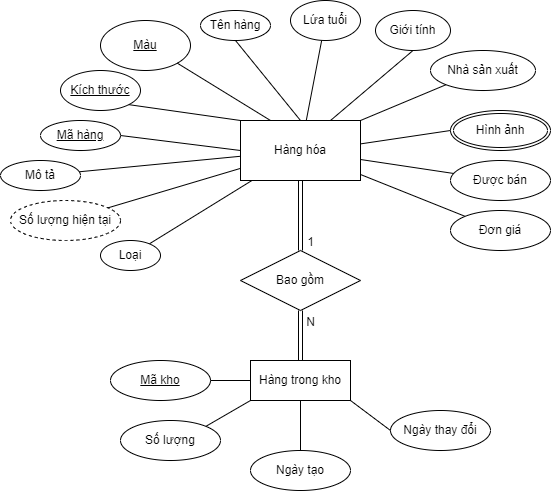

The diagram above was exported from draw.io. Its source (the exported page's mxGraphModel, read from the mxfile embedded in the PNG):
<mxGraphModel dx="1278" dy="579" grid="1" gridSize="10" guides="1" tooltips="1" connect="1" arrows="1" fold="1" page="1" pageScale="1" pageWidth="827" pageHeight="1169" math="0" shadow="0">
  <root>
    <mxCell id="0" />
    <mxCell id="1" parent="0" />
    <mxCell id="D4GUoMykNyIt0IoDjlOT-36" style="edgeStyle=none;rounded=0;orthogonalLoop=1;jettySize=auto;html=1;endArrow=none;endFill=0;" parent="1" source="ci6htwOI3ba4deX4zegy-1" target="D4GUoMykNyIt0IoDjlOT-35" edge="1">
      <mxGeometry relative="1" as="geometry" />
    </mxCell>
    <mxCell id="D4GUoMykNyIt0IoDjlOT-38" style="edgeStyle=none;rounded=0;orthogonalLoop=1;jettySize=auto;html=1;endArrow=none;endFill=0;" parent="1" source="ci6htwOI3ba4deX4zegy-1" target="D4GUoMykNyIt0IoDjlOT-37" edge="1">
      <mxGeometry relative="1" as="geometry" />
    </mxCell>
    <mxCell id="W3LT412h4D-2sJJv-a7t-2" style="rounded=0;orthogonalLoop=1;jettySize=auto;html=1;endArrow=none;endFill=0;" parent="1" source="ci6htwOI3ba4deX4zegy-1" target="W3LT412h4D-2sJJv-a7t-1" edge="1">
      <mxGeometry relative="1" as="geometry" />
    </mxCell>
    <mxCell id="NQiop09eSOWo0trUFeKJ-2" style="rounded=0;orthogonalLoop=1;jettySize=auto;html=1;endArrow=none;endFill=0;" parent="1" source="ci6htwOI3ba4deX4zegy-1" target="NQiop09eSOWo0trUFeKJ-1" edge="1">
      <mxGeometry relative="1" as="geometry" />
    </mxCell>
    <mxCell id="ci6htwOI3ba4deX4zegy-1" value="Hàng hóa" style="rounded=0;whiteSpace=wrap;html=1;" parent="1" vertex="1">
      <mxGeometry x="350" y="210" width="120" height="60" as="geometry" />
    </mxCell>
    <mxCell id="ci6htwOI3ba4deX4zegy-2" value="&lt;u&gt;Mã hàng&lt;/u&gt;" style="ellipse;whiteSpace=wrap;html=1;" parent="1" vertex="1">
      <mxGeometry x="150" y="210" width="80" height="30" as="geometry" />
    </mxCell>
    <mxCell id="ci6htwOI3ba4deX4zegy-3" value="" style="endArrow=none;html=1;rounded=0;exitX=0;exitY=0.5;exitDx=0;exitDy=0;entryX=1;entryY=0.5;entryDx=0;entryDy=0;endFill=0;" parent="1" source="ci6htwOI3ba4deX4zegy-1" target="ci6htwOI3ba4deX4zegy-2" edge="1">
      <mxGeometry width="50" height="50" relative="1" as="geometry">
        <mxPoint x="250" y="320" as="sourcePoint" />
        <mxPoint x="300" y="270" as="targetPoint" />
      </mxGeometry>
    </mxCell>
    <mxCell id="ci6htwOI3ba4deX4zegy-4" value="Tên hàng" style="ellipse;whiteSpace=wrap;html=1;" parent="1" vertex="1">
      <mxGeometry x="310" y="100" width="70" height="30" as="geometry" />
    </mxCell>
    <mxCell id="ci6htwOI3ba4deX4zegy-5" value="" style="endArrow=none;html=1;rounded=0;exitX=0.5;exitY=0;exitDx=0;exitDy=0;entryX=0.5;entryY=1;entryDx=0;entryDy=0;endFill=0;" parent="1" source="ci6htwOI3ba4deX4zegy-1" target="ci6htwOI3ba4deX4zegy-4" edge="1">
      <mxGeometry width="50" height="50" relative="1" as="geometry">
        <mxPoint x="230" y="370" as="sourcePoint" />
        <mxPoint x="280" y="320" as="targetPoint" />
      </mxGeometry>
    </mxCell>
    <mxCell id="ci6htwOI3ba4deX4zegy-6" value="Giới tính" style="ellipse;whiteSpace=wrap;html=1;" parent="1" vertex="1">
      <mxGeometry x="485" y="100" width="75" height="40" as="geometry" />
    </mxCell>
    <mxCell id="ci6htwOI3ba4deX4zegy-7" value="" style="endArrow=none;html=1;rounded=0;entryX=0.5;entryY=1;entryDx=0;entryDy=0;endFill=0;exitX=0.75;exitY=0;exitDx=0;exitDy=0;" parent="1" source="ci6htwOI3ba4deX4zegy-1" target="ci6htwOI3ba4deX4zegy-6" edge="1">
      <mxGeometry width="50" height="50" relative="1" as="geometry">
        <mxPoint x="380" y="200" as="sourcePoint" />
        <mxPoint x="680" y="200" as="targetPoint" />
      </mxGeometry>
    </mxCell>
    <mxCell id="ci6htwOI3ba4deX4zegy-8" value="Nhà sản xuất" style="ellipse;whiteSpace=wrap;html=1;" parent="1" vertex="1">
      <mxGeometry x="540" y="140" width="105" height="40" as="geometry" />
    </mxCell>
    <mxCell id="ci6htwOI3ba4deX4zegy-9" value="" style="endArrow=none;html=1;rounded=0;exitX=1;exitY=0;exitDx=0;exitDy=0;entryX=0;entryY=1;entryDx=0;entryDy=0;endFill=0;" parent="1" source="ci6htwOI3ba4deX4zegy-1" target="ci6htwOI3ba4deX4zegy-8" edge="1">
      <mxGeometry width="50" height="50" relative="1" as="geometry">
        <mxPoint x="550" y="280" as="sourcePoint" />
        <mxPoint x="600" y="230" as="targetPoint" />
      </mxGeometry>
    </mxCell>
    <mxCell id="ci6htwOI3ba4deX4zegy-10" value="Hình ảnh" style="ellipse;shape=doubleEllipse;margin=3;whiteSpace=wrap;html=1;align=center;" parent="1" vertex="1">
      <mxGeometry x="560" y="200" width="100" height="40" as="geometry" />
    </mxCell>
    <mxCell id="ci6htwOI3ba4deX4zegy-11" value="" style="endArrow=none;html=1;rounded=0;exitX=1;exitY=0.39;exitDx=0;exitDy=0;exitPerimeter=0;entryX=0;entryY=0.5;entryDx=0;entryDy=0;" parent="1" source="ci6htwOI3ba4deX4zegy-1" target="ci6htwOI3ba4deX4zegy-10" edge="1">
      <mxGeometry relative="1" as="geometry">
        <mxPoint x="580" y="290" as="sourcePoint" />
        <mxPoint x="740" y="290" as="targetPoint" />
      </mxGeometry>
    </mxCell>
    <mxCell id="ci6htwOI3ba4deX4zegy-12" value="&lt;u&gt;Kích thước&lt;/u&gt;" style="ellipse;whiteSpace=wrap;html=1;align=center;" parent="1" vertex="1">
      <mxGeometry x="170" y="160" width="80" height="40" as="geometry" />
    </mxCell>
    <mxCell id="ci6htwOI3ba4deX4zegy-13" value="" style="endArrow=none;html=1;rounded=0;entryX=1;entryY=1;entryDx=0;entryDy=0;exitX=0;exitY=0;exitDx=0;exitDy=0;" parent="1" source="ci6htwOI3ba4deX4zegy-1" target="ci6htwOI3ba4deX4zegy-12" edge="1">
      <mxGeometry relative="1" as="geometry">
        <mxPoint x="70" y="190" as="sourcePoint" />
        <mxPoint x="230" y="190" as="targetPoint" />
      </mxGeometry>
    </mxCell>
    <mxCell id="ci6htwOI3ba4deX4zegy-14" value="&lt;u&gt;Màu&lt;/u&gt;" style="ellipse;whiteSpace=wrap;html=1;align=center;" parent="1" vertex="1">
      <mxGeometry x="210" y="110" width="90" height="50" as="geometry" />
    </mxCell>
    <mxCell id="ci6htwOI3ba4deX4zegy-15" value="" style="endArrow=none;html=1;rounded=0;exitX=1;exitY=1;exitDx=0;exitDy=0;entryX=0.25;entryY=0;entryDx=0;entryDy=0;" parent="1" source="ci6htwOI3ba4deX4zegy-14" target="ci6htwOI3ba4deX4zegy-1" edge="1">
      <mxGeometry relative="1" as="geometry">
        <mxPoint x="520" y="330" as="sourcePoint" />
        <mxPoint x="680" y="330" as="targetPoint" />
      </mxGeometry>
    </mxCell>
    <mxCell id="ci6htwOI3ba4deX4zegy-16" value="Số lượng hiện tại" style="ellipse;whiteSpace=wrap;html=1;align=center;dashed=1;" parent="1" vertex="1">
      <mxGeometry x="120" y="290" width="110" height="40" as="geometry" />
    </mxCell>
    <mxCell id="ci6htwOI3ba4deX4zegy-17" value="" style="endArrow=none;html=1;rounded=0;" parent="1" source="ci6htwOI3ba4deX4zegy-1" target="ci6htwOI3ba4deX4zegy-16" edge="1">
      <mxGeometry relative="1" as="geometry">
        <mxPoint x="320" y="310" as="sourcePoint" />
        <mxPoint x="480" y="310" as="targetPoint" />
      </mxGeometry>
    </mxCell>
    <mxCell id="ci6htwOI3ba4deX4zegy-18" value="Được bán" style="ellipse;whiteSpace=wrap;html=1;align=center;" parent="1" vertex="1">
      <mxGeometry x="560" y="250" width="100" height="40" as="geometry" />
    </mxCell>
    <mxCell id="ci6htwOI3ba4deX4zegy-19" value="" style="endArrow=none;html=1;rounded=0;" parent="1" source="ci6htwOI3ba4deX4zegy-1" target="ci6htwOI3ba4deX4zegy-18" edge="1">
      <mxGeometry relative="1" as="geometry">
        <mxPoint x="300" y="330" as="sourcePoint" />
        <mxPoint x="460" y="330" as="targetPoint" />
      </mxGeometry>
    </mxCell>
    <mxCell id="ci6htwOI3ba4deX4zegy-20" value="Bao gồm" style="shape=rhombus;perimeter=rhombusPerimeter;whiteSpace=wrap;html=1;align=center;" parent="1" vertex="1">
      <mxGeometry x="350" y="340" width="120" height="60" as="geometry" />
    </mxCell>
    <mxCell id="ci6htwOI3ba4deX4zegy-21" value="" style="shape=link;html=1;rounded=0;exitX=0.5;exitY=1;exitDx=0;exitDy=0;entryX=0.5;entryY=0;entryDx=0;entryDy=0;" parent="1" source="ci6htwOI3ba4deX4zegy-1" target="ci6htwOI3ba4deX4zegy-20" edge="1">
      <mxGeometry relative="1" as="geometry">
        <mxPoint x="120" y="340" as="sourcePoint" />
        <mxPoint x="280" y="340" as="targetPoint" />
      </mxGeometry>
    </mxCell>
    <mxCell id="ci6htwOI3ba4deX4zegy-22" value="1" style="resizable=0;html=1;align=right;verticalAlign=bottom;" parent="ci6htwOI3ba4deX4zegy-21" connectable="0" vertex="1">
      <mxGeometry x="1" relative="1" as="geometry">
        <mxPoint x="14" as="offset" />
      </mxGeometry>
    </mxCell>
    <mxCell id="ci6htwOI3ba4deX4zegy-23" value="Hàng trong kho" style="whiteSpace=wrap;html=1;align=center;" parent="1" vertex="1">
      <mxGeometry x="360" y="450" width="100" height="40" as="geometry" />
    </mxCell>
    <mxCell id="ci6htwOI3ba4deX4zegy-24" value="" style="shape=link;html=1;rounded=0;exitX=0.5;exitY=0;exitDx=0;exitDy=0;entryX=0.5;entryY=1;entryDx=0;entryDy=0;" parent="1" source="ci6htwOI3ba4deX4zegy-23" target="ci6htwOI3ba4deX4zegy-20" edge="1">
      <mxGeometry relative="1" as="geometry">
        <mxPoint x="260" y="410" as="sourcePoint" />
        <mxPoint x="420" y="410" as="targetPoint" />
      </mxGeometry>
    </mxCell>
    <mxCell id="ci6htwOI3ba4deX4zegy-25" value="N" style="resizable=0;html=1;align=right;verticalAlign=bottom;" parent="ci6htwOI3ba4deX4zegy-24" connectable="0" vertex="1">
      <mxGeometry x="1" relative="1" as="geometry">
        <mxPoint x="15" y="20" as="offset" />
      </mxGeometry>
    </mxCell>
    <mxCell id="ci6htwOI3ba4deX4zegy-26" value="Mã kho" style="ellipse;whiteSpace=wrap;html=1;align=center;fontStyle=4;" parent="1" vertex="1">
      <mxGeometry x="220" y="450" width="100" height="40" as="geometry" />
    </mxCell>
    <mxCell id="ci6htwOI3ba4deX4zegy-27" value="" style="endArrow=none;html=1;rounded=0;entryX=0;entryY=0.5;entryDx=0;entryDy=0;exitX=1;exitY=0.5;exitDx=0;exitDy=0;" parent="1" source="ci6htwOI3ba4deX4zegy-26" target="ci6htwOI3ba4deX4zegy-23" edge="1">
      <mxGeometry relative="1" as="geometry">
        <mxPoint x="140" y="380" as="sourcePoint" />
        <mxPoint x="300" y="380" as="targetPoint" />
      </mxGeometry>
    </mxCell>
    <mxCell id="ci6htwOI3ba4deX4zegy-28" value="Số lượng" style="ellipse;whiteSpace=wrap;html=1;align=center;" parent="1" vertex="1">
      <mxGeometry x="230" y="510" width="100" height="40" as="geometry" />
    </mxCell>
    <mxCell id="ci6htwOI3ba4deX4zegy-29" value="" style="endArrow=none;html=1;rounded=0;entryX=0;entryY=1;entryDx=0;entryDy=0;exitX=1;exitY=0;exitDx=0;exitDy=0;" parent="1" source="ci6htwOI3ba4deX4zegy-28" target="ci6htwOI3ba4deX4zegy-23" edge="1">
      <mxGeometry relative="1" as="geometry">
        <mxPoint x="150" y="370" as="sourcePoint" />
        <mxPoint x="310" y="370" as="targetPoint" />
      </mxGeometry>
    </mxCell>
    <mxCell id="ci6htwOI3ba4deX4zegy-30" value="Ngày tạo" style="ellipse;whiteSpace=wrap;html=1;align=center;" parent="1" vertex="1">
      <mxGeometry x="360" y="540" width="100" height="40" as="geometry" />
    </mxCell>
    <mxCell id="ci6htwOI3ba4deX4zegy-31" value="" style="endArrow=none;html=1;rounded=0;entryX=0.5;entryY=1;entryDx=0;entryDy=0;exitX=0.5;exitY=0;exitDx=0;exitDy=0;" parent="1" source="ci6htwOI3ba4deX4zegy-30" target="ci6htwOI3ba4deX4zegy-23" edge="1">
      <mxGeometry relative="1" as="geometry">
        <mxPoint x="140" y="370" as="sourcePoint" />
        <mxPoint x="300" y="370" as="targetPoint" />
      </mxGeometry>
    </mxCell>
    <mxCell id="ci6htwOI3ba4deX4zegy-32" value="Ngày thay đổi" style="ellipse;whiteSpace=wrap;html=1;align=center;" parent="1" vertex="1">
      <mxGeometry x="500" y="500" width="100" height="40" as="geometry" />
    </mxCell>
    <mxCell id="ci6htwOI3ba4deX4zegy-33" value="" style="endArrow=none;html=1;rounded=0;exitX=1;exitY=1;exitDx=0;exitDy=0;entryX=0;entryY=0.5;entryDx=0;entryDy=0;" parent="1" source="ci6htwOI3ba4deX4zegy-23" target="ci6htwOI3ba4deX4zegy-32" edge="1">
      <mxGeometry relative="1" as="geometry">
        <mxPoint x="680" y="390" as="sourcePoint" />
        <mxPoint x="840" y="390" as="targetPoint" />
      </mxGeometry>
    </mxCell>
    <mxCell id="D4GUoMykNyIt0IoDjlOT-35" value="Lứa tuổi" style="ellipse;whiteSpace=wrap;html=1;" parent="1" vertex="1">
      <mxGeometry x="400" y="90" width="70" height="40" as="geometry" />
    </mxCell>
    <mxCell id="D4GUoMykNyIt0IoDjlOT-37" value="Loại" style="ellipse;whiteSpace=wrap;html=1;align=center;" parent="1" vertex="1">
      <mxGeometry x="210" y="330" width="60" height="30" as="geometry" />
    </mxCell>
    <mxCell id="W3LT412h4D-2sJJv-a7t-1" value="Đơn giá" style="ellipse;whiteSpace=wrap;html=1;align=center;" parent="1" vertex="1">
      <mxGeometry x="560" y="300" width="100" height="40" as="geometry" />
    </mxCell>
    <mxCell id="NQiop09eSOWo0trUFeKJ-1" value="Mô tả" style="ellipse;whiteSpace=wrap;html=1;align=center;" parent="1" vertex="1">
      <mxGeometry x="110" y="250" width="80" height="30" as="geometry" />
    </mxCell>
  </root>
</mxGraphModel>